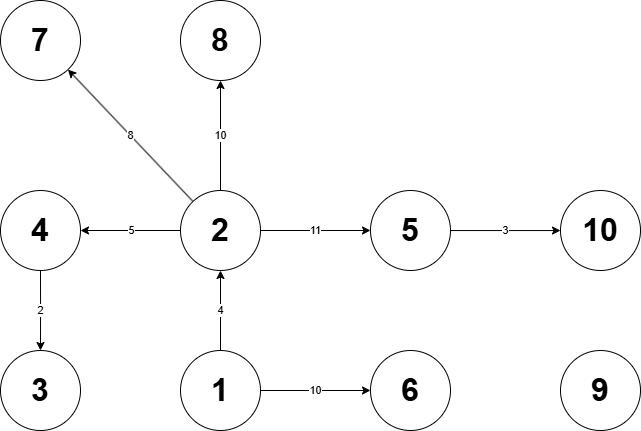

The diagram above was exported from draw.io. Its source (the exported page's mxGraphModel, read from the mxfile embedded in the PNG):
<mxGraphModel dx="2106" dy="1943" grid="1" gridSize="10" guides="1" tooltips="1" connect="1" arrows="1" fold="1" page="1" pageScale="1" pageWidth="850" pageHeight="1100" math="0" shadow="0">
  <root>
    <mxCell id="0" />
    <mxCell id="1" parent="0" />
    <mxCell id="D4zko_j33zLPnVQpTLYX-6" parent="1" style="ellipse;whiteSpace=wrap;html=1;aspect=fixed;fontSize=32;fontStyle=1" value="3" vertex="1">
      <mxGeometry height="80" width="80" x="-745" y="-460" as="geometry" />
    </mxCell>
    <mxCell id="4IPHGiKLR4Kj9YhcIb-k-12" edge="1" parent="1" source="D4zko_j33zLPnVQpTLYX-8" style="edgeStyle=orthogonalEdgeStyle;rounded=0;orthogonalLoop=1;jettySize=auto;html=1;" target="4IPHGiKLR4Kj9YhcIb-k-3" value="5">
      <mxGeometry relative="1" as="geometry" />
    </mxCell>
    <mxCell id="4IPHGiKLR4Kj9YhcIb-k-13" edge="1" parent="1" source="D4zko_j33zLPnVQpTLYX-8" style="edgeStyle=orthogonalEdgeStyle;rounded=0;orthogonalLoop=1;jettySize=auto;html=1;" target="4IPHGiKLR4Kj9YhcIb-k-2" value="11">
      <mxGeometry relative="1" as="geometry" />
    </mxCell>
    <mxCell id="4IPHGiKLR4Kj9YhcIb-k-14" edge="1" parent="1" source="D4zko_j33zLPnVQpTLYX-8" style="rounded=0;orthogonalLoop=1;jettySize=auto;html=1;" target="4IPHGiKLR4Kj9YhcIb-k-6" value="8">
      <mxGeometry relative="1" as="geometry" />
    </mxCell>
    <mxCell id="4IPHGiKLR4Kj9YhcIb-k-15" edge="1" parent="1" source="D4zko_j33zLPnVQpTLYX-8" style="edgeStyle=orthogonalEdgeStyle;rounded=0;orthogonalLoop=1;jettySize=auto;html=1;" target="4IPHGiKLR4Kj9YhcIb-k-5" value="10">
      <mxGeometry relative="1" as="geometry" />
    </mxCell>
    <mxCell id="D4zko_j33zLPnVQpTLYX-8" parent="1" style="ellipse;whiteSpace=wrap;html=1;aspect=fixed;fontSize=32;fontStyle=1" value="2" vertex="1">
      <mxGeometry height="80" width="80" x="-565" y="-620" as="geometry" />
    </mxCell>
    <mxCell id="4IPHGiKLR4Kj9YhcIb-k-10" edge="1" parent="1" source="D4zko_j33zLPnVQpTLYX-10" style="edgeStyle=orthogonalEdgeStyle;rounded=0;orthogonalLoop=1;jettySize=auto;html=1;" target="D4zko_j33zLPnVQpTLYX-8" value="4">
      <mxGeometry relative="1" as="geometry" />
    </mxCell>
    <mxCell id="4IPHGiKLR4Kj9YhcIb-k-11" edge="1" parent="1" source="D4zko_j33zLPnVQpTLYX-10" style="edgeStyle=orthogonalEdgeStyle;rounded=0;orthogonalLoop=1;jettySize=auto;html=1;" target="4IPHGiKLR4Kj9YhcIb-k-1" value="10">
      <mxGeometry relative="1" as="geometry" />
    </mxCell>
    <mxCell id="D4zko_j33zLPnVQpTLYX-10" parent="1" style="ellipse;whiteSpace=wrap;html=1;aspect=fixed;fontSize=32;fontStyle=1" value="1" vertex="1">
      <mxGeometry height="80" width="80" x="-565" y="-460" as="geometry" />
    </mxCell>
    <mxCell id="4IPHGiKLR4Kj9YhcIb-k-1" parent="1" style="ellipse;whiteSpace=wrap;html=1;aspect=fixed;fontSize=32;fontStyle=1" value="6" vertex="1">
      <mxGeometry height="80" width="80" x="-375" y="-460" as="geometry" />
    </mxCell>
    <mxCell id="4IPHGiKLR4Kj9YhcIb-k-17" edge="1" parent="1" source="4IPHGiKLR4Kj9YhcIb-k-2" style="edgeStyle=orthogonalEdgeStyle;rounded=0;orthogonalLoop=1;jettySize=auto;html=1;" target="4IPHGiKLR4Kj9YhcIb-k-9" value="3">
      <mxGeometry relative="1" as="geometry">
        <Array as="points">
          <mxPoint x="-240" y="-580" />
          <mxPoint x="-240" y="-580" />
        </Array>
      </mxGeometry>
    </mxCell>
    <mxCell id="4IPHGiKLR4Kj9YhcIb-k-2" parent="1" style="ellipse;whiteSpace=wrap;html=1;aspect=fixed;fontSize=32;fontStyle=1" value="5" vertex="1">
      <mxGeometry height="80" width="80" x="-375" y="-620" as="geometry" />
    </mxCell>
    <mxCell id="4IPHGiKLR4Kj9YhcIb-k-16" edge="1" parent="1" source="4IPHGiKLR4Kj9YhcIb-k-3" style="edgeStyle=orthogonalEdgeStyle;rounded=0;orthogonalLoop=1;jettySize=auto;html=1;" target="D4zko_j33zLPnVQpTLYX-6" value="2">
      <mxGeometry relative="1" as="geometry">
        <Array as="points">
          <mxPoint x="-705" y="-500" />
          <mxPoint x="-705" y="-500" />
        </Array>
      </mxGeometry>
    </mxCell>
    <mxCell id="4IPHGiKLR4Kj9YhcIb-k-3" parent="1" style="ellipse;whiteSpace=wrap;html=1;aspect=fixed;fontSize=32;fontStyle=1" value="4" vertex="1">
      <mxGeometry height="80" width="80" x="-745" y="-620" as="geometry" />
    </mxCell>
    <mxCell id="4IPHGiKLR4Kj9YhcIb-k-4" parent="1" style="ellipse;whiteSpace=wrap;html=1;aspect=fixed;fontSize=32;fontStyle=1" value="9" vertex="1">
      <mxGeometry height="80" width="80" x="-185" y="-460" as="geometry" />
    </mxCell>
    <mxCell id="4IPHGiKLR4Kj9YhcIb-k-5" parent="1" style="ellipse;whiteSpace=wrap;html=1;aspect=fixed;fontSize=32;fontStyle=1" value="8" vertex="1">
      <mxGeometry height="80" width="80" x="-565" y="-810" as="geometry" />
    </mxCell>
    <mxCell id="4IPHGiKLR4Kj9YhcIb-k-6" parent="1" style="ellipse;whiteSpace=wrap;html=1;aspect=fixed;fontSize=32;fontStyle=1" value="7" vertex="1">
      <mxGeometry height="80" width="80" x="-745" y="-810" as="geometry" />
    </mxCell>
    <mxCell id="4IPHGiKLR4Kj9YhcIb-k-9" parent="1" style="ellipse;whiteSpace=wrap;html=1;aspect=fixed;fontSize=32;fontStyle=1" value="10" vertex="1">
      <mxGeometry height="80" width="80" x="-185" y="-620" as="geometry" />
    </mxCell>
  </root>
</mxGraphModel>